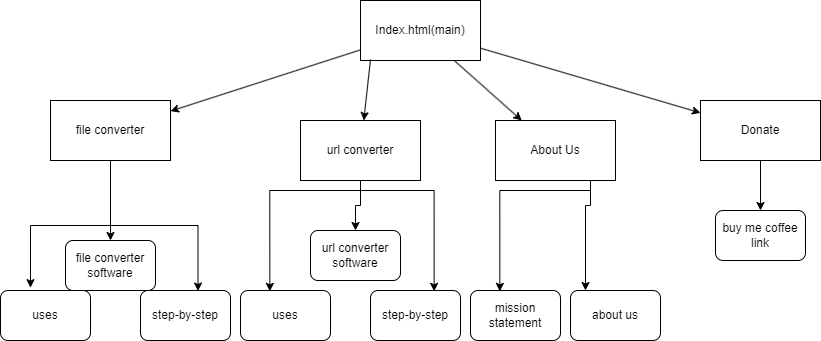

The diagram above was exported from draw.io. Its source (the exported page's mxGraphModel, read from the mxfile embedded in the PNG):
<mxGraphModel dx="2284" dy="782" grid="1" gridSize="10" guides="1" tooltips="1" connect="1" arrows="1" fold="1" page="1" pageScale="1" pageWidth="850" pageHeight="1100" math="0" shadow="0">
  <root>
    <mxCell id="0" />
    <mxCell id="1" parent="0" />
    <mxCell id="61oRdKEnTy-X9-K9dyIT-1" value="Index.html(main)" style="rounded=0;whiteSpace=wrap;html=1;" vertex="1" parent="1">
      <mxGeometry x="350" y="50" width="120" height="60" as="geometry" />
    </mxCell>
    <mxCell id="61oRdKEnTy-X9-K9dyIT-38" style="edgeStyle=orthogonalEdgeStyle;rounded=0;orthogonalLoop=1;jettySize=auto;html=1;" edge="1" parent="1" source="61oRdKEnTy-X9-K9dyIT-5" target="61oRdKEnTy-X9-K9dyIT-13">
      <mxGeometry relative="1" as="geometry" />
    </mxCell>
    <mxCell id="61oRdKEnTy-X9-K9dyIT-5" value="file converter" style="rounded=0;whiteSpace=wrap;html=1;" vertex="1" parent="1">
      <mxGeometry x="40" y="150" width="120" height="60" as="geometry" />
    </mxCell>
    <mxCell id="61oRdKEnTy-X9-K9dyIT-42" style="edgeStyle=orthogonalEdgeStyle;rounded=0;orthogonalLoop=1;jettySize=auto;html=1;entryX=0.5;entryY=0;entryDx=0;entryDy=0;" edge="1" parent="1" source="61oRdKEnTy-X9-K9dyIT-6" target="61oRdKEnTy-X9-K9dyIT-26">
      <mxGeometry relative="1" as="geometry" />
    </mxCell>
    <mxCell id="61oRdKEnTy-X9-K9dyIT-6" value="url converter" style="rounded=0;whiteSpace=wrap;html=1;" vertex="1" parent="1">
      <mxGeometry x="290" y="170" width="120" height="60" as="geometry" />
    </mxCell>
    <mxCell id="61oRdKEnTy-X9-K9dyIT-51" style="edgeStyle=orthogonalEdgeStyle;rounded=0;orthogonalLoop=1;jettySize=auto;html=1;" edge="1" parent="1" source="61oRdKEnTy-X9-K9dyIT-7" target="61oRdKEnTy-X9-K9dyIT-46">
      <mxGeometry relative="1" as="geometry">
        <Array as="points">
          <mxPoint x="580" y="255" />
          <mxPoint x="575" y="255" />
        </Array>
      </mxGeometry>
    </mxCell>
    <mxCell id="61oRdKEnTy-X9-K9dyIT-7" value="About Us" style="rounded=0;whiteSpace=wrap;html=1;" vertex="1" parent="1">
      <mxGeometry x="485" y="170" width="120" height="60" as="geometry" />
    </mxCell>
    <mxCell id="61oRdKEnTy-X9-K9dyIT-52" style="edgeStyle=orthogonalEdgeStyle;rounded=0;orthogonalLoop=1;jettySize=auto;html=1;" edge="1" parent="1" source="61oRdKEnTy-X9-K9dyIT-8" target="61oRdKEnTy-X9-K9dyIT-47">
      <mxGeometry relative="1" as="geometry" />
    </mxCell>
    <mxCell id="61oRdKEnTy-X9-K9dyIT-8" value="Donate" style="rounded=0;whiteSpace=wrap;html=1;" vertex="1" parent="1">
      <mxGeometry x="690" y="150" width="120" height="60" as="geometry" />
    </mxCell>
    <mxCell id="61oRdKEnTy-X9-K9dyIT-9" value="" style="endArrow=classic;html=1;rounded=0;" edge="1" parent="1" source="61oRdKEnTy-X9-K9dyIT-1" target="61oRdKEnTy-X9-K9dyIT-5">
      <mxGeometry width="50" height="50" relative="1" as="geometry">
        <mxPoint x="400" y="320" as="sourcePoint" />
        <mxPoint x="450" y="270" as="targetPoint" />
      </mxGeometry>
    </mxCell>
    <mxCell id="61oRdKEnTy-X9-K9dyIT-10" value="" style="endArrow=classic;html=1;rounded=0;" edge="1" parent="1" target="61oRdKEnTy-X9-K9dyIT-6">
      <mxGeometry width="50" height="50" relative="1" as="geometry">
        <mxPoint x="360" y="109" as="sourcePoint" />
        <mxPoint x="170" y="171" as="targetPoint" />
      </mxGeometry>
    </mxCell>
    <mxCell id="61oRdKEnTy-X9-K9dyIT-11" value="" style="endArrow=classic;html=1;rounded=0;" edge="1" parent="1" source="61oRdKEnTy-X9-K9dyIT-1" target="61oRdKEnTy-X9-K9dyIT-7">
      <mxGeometry width="50" height="50" relative="1" as="geometry">
        <mxPoint x="370" y="119" as="sourcePoint" />
        <mxPoint x="341" y="160" as="targetPoint" />
      </mxGeometry>
    </mxCell>
    <mxCell id="61oRdKEnTy-X9-K9dyIT-12" value="" style="endArrow=classic;html=1;rounded=0;" edge="1" parent="1" source="61oRdKEnTy-X9-K9dyIT-1" target="61oRdKEnTy-X9-K9dyIT-8">
      <mxGeometry width="50" height="50" relative="1" as="geometry">
        <mxPoint x="380" y="129" as="sourcePoint" />
        <mxPoint x="351" y="170" as="targetPoint" />
      </mxGeometry>
    </mxCell>
    <mxCell id="61oRdKEnTy-X9-K9dyIT-13" value="file converter software" style="rounded=1;whiteSpace=wrap;html=1;" vertex="1" parent="1">
      <mxGeometry x="55" y="290" width="90" height="50" as="geometry" />
    </mxCell>
    <mxCell id="61oRdKEnTy-X9-K9dyIT-14" value="step-by-step" style="rounded=1;whiteSpace=wrap;html=1;" vertex="1" parent="1">
      <mxGeometry x="130" y="340" width="90" height="50" as="geometry" />
    </mxCell>
    <mxCell id="61oRdKEnTy-X9-K9dyIT-15" value="uses" style="rounded=1;whiteSpace=wrap;html=1;" vertex="1" parent="1">
      <mxGeometry x="-10" y="340" width="90" height="50" as="geometry" />
    </mxCell>
    <mxCell id="61oRdKEnTy-X9-K9dyIT-26" value="url converter software" style="rounded=1;whiteSpace=wrap;html=1;" vertex="1" parent="1">
      <mxGeometry x="300" y="280" width="90" height="50" as="geometry" />
    </mxCell>
    <mxCell id="61oRdKEnTy-X9-K9dyIT-27" value="step-by-step" style="rounded=1;whiteSpace=wrap;html=1;" vertex="1" parent="1">
      <mxGeometry x="360" y="340" width="90" height="50" as="geometry" />
    </mxCell>
    <mxCell id="61oRdKEnTy-X9-K9dyIT-28" value="uses" style="rounded=1;whiteSpace=wrap;html=1;" vertex="1" parent="1">
      <mxGeometry x="230" y="340" width="90" height="50" as="geometry" />
    </mxCell>
    <mxCell id="61oRdKEnTy-X9-K9dyIT-39" style="edgeStyle=orthogonalEdgeStyle;rounded=0;orthogonalLoop=1;jettySize=auto;html=1;entryX=0.333;entryY=-0.057;entryDx=0;entryDy=0;entryPerimeter=0;" edge="1" parent="1" source="61oRdKEnTy-X9-K9dyIT-5" target="61oRdKEnTy-X9-K9dyIT-15">
      <mxGeometry relative="1" as="geometry" />
    </mxCell>
    <mxCell id="61oRdKEnTy-X9-K9dyIT-40" style="edgeStyle=orthogonalEdgeStyle;rounded=0;orthogonalLoop=1;jettySize=auto;html=1;entryX=0.639;entryY=0.01;entryDx=0;entryDy=0;entryPerimeter=0;" edge="1" parent="1" source="61oRdKEnTy-X9-K9dyIT-5" target="61oRdKEnTy-X9-K9dyIT-14">
      <mxGeometry relative="1" as="geometry" />
    </mxCell>
    <mxCell id="61oRdKEnTy-X9-K9dyIT-44" style="edgeStyle=orthogonalEdgeStyle;rounded=0;orthogonalLoop=1;jettySize=auto;html=1;entryX=0.326;entryY=0.017;entryDx=0;entryDy=0;entryPerimeter=0;" edge="1" parent="1" source="61oRdKEnTy-X9-K9dyIT-6" target="61oRdKEnTy-X9-K9dyIT-28">
      <mxGeometry relative="1" as="geometry">
        <Array as="points">
          <mxPoint x="350" y="240" />
          <mxPoint x="259" y="240" />
        </Array>
      </mxGeometry>
    </mxCell>
    <mxCell id="61oRdKEnTy-X9-K9dyIT-45" style="edgeStyle=orthogonalEdgeStyle;rounded=0;orthogonalLoop=1;jettySize=auto;html=1;entryX=0.707;entryY=0.017;entryDx=0;entryDy=0;entryPerimeter=0;" edge="1" parent="1" source="61oRdKEnTy-X9-K9dyIT-6" target="61oRdKEnTy-X9-K9dyIT-27">
      <mxGeometry relative="1" as="geometry">
        <Array as="points">
          <mxPoint x="350" y="240" />
          <mxPoint x="424" y="240" />
        </Array>
      </mxGeometry>
    </mxCell>
    <mxCell id="61oRdKEnTy-X9-K9dyIT-46" value="about us" style="rounded=1;whiteSpace=wrap;html=1;" vertex="1" parent="1">
      <mxGeometry x="560" y="340" width="90" height="50" as="geometry" />
    </mxCell>
    <mxCell id="61oRdKEnTy-X9-K9dyIT-47" value="buy me coffee link" style="rounded=1;whiteSpace=wrap;html=1;" vertex="1" parent="1">
      <mxGeometry x="705" y="260" width="90" height="50" as="geometry" />
    </mxCell>
    <mxCell id="61oRdKEnTy-X9-K9dyIT-48" value="mission statement" style="rounded=1;whiteSpace=wrap;html=1;" vertex="1" parent="1">
      <mxGeometry x="460" y="340" width="90" height="50" as="geometry" />
    </mxCell>
    <mxCell id="61oRdKEnTy-X9-K9dyIT-49" style="edgeStyle=orthogonalEdgeStyle;rounded=0;orthogonalLoop=1;jettySize=auto;html=1;entryX=0.326;entryY=0.017;entryDx=0;entryDy=0;entryPerimeter=0;" edge="1" parent="1" target="61oRdKEnTy-X9-K9dyIT-48">
      <mxGeometry relative="1" as="geometry">
        <mxPoint x="580" y="230" as="sourcePoint" />
        <Array as="points">
          <mxPoint x="580" y="240" />
          <mxPoint x="489" y="240" />
        </Array>
      </mxGeometry>
    </mxCell>
  </root>
</mxGraphModel>